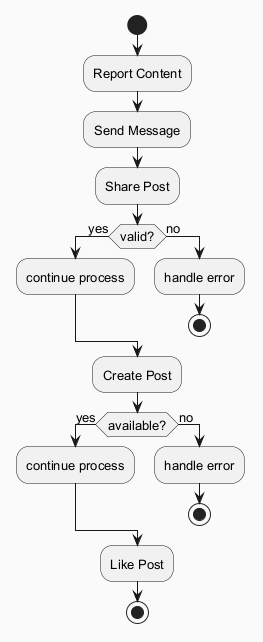

The diagram above was rendered by PlantUML. Its source (embedded in the PNG):
@startuml
skinparam backgroundColor #FAFAFA
skinparam classBackgroundColor #FFF3E0
skinparam classBorderColor #E65100
skinparam defaultFontSize 13
start
:Report Content;
:Send Message;
:Share Post;
if (valid?) then (yes)
:continue process;
else (no)
:handle error;
stop
endif
:Create Post;
if (available?) then (yes)
:continue process;
else (no)
:handle error;
stop
endif
:Like Post;
stop
@enduml